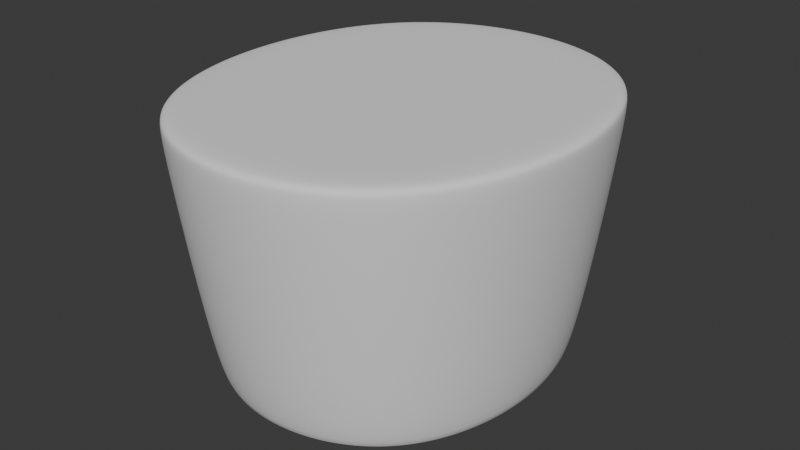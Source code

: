 # Source: PriestKamilavka_HIGHPOLY.blend  (saved by Blender 4.3.34; exported with 4.5.12 LTS)
import bpy
from mathutils import Matrix  # noqa: F401  (used for matrix-valued properties, if any)

bpy.ops.wm.read_factory_settings(use_empty=True)
scene = bpy.context.scene
scene.name = 'Scene'

# ---- world
world_world = bpy.data.worlds.new('World'); scene.world = world_world
world_world.use_nodes = True; world_world.node_tree.nodes.clear()
_N = world_world.node_tree.nodes; _L = world_world.node_tree.links
n0 = _N.new('ShaderNodeOutputWorld'); n0.name = 'World Output'; n0.location = (300, 300)
n1 = _N.new('ShaderNodeBackground'); n1.name = 'Background'; n1.location = (10, 300)
n1.inputs[0].default_value = (0.05088, 0.05088, 0.05088, 1.0)
_L.new(n1.outputs[0], n0.inputs[0])
n0.is_active_output = True
world_world.color = (0.05088, 0.05088, 0.05088)
world_world.use_sun_shadow = False
world_world.sun_shadow_jitter_overblur = 0.0

# ---- meshes
me_priestkamilavka_highpoly = bpy.data.meshes.new('PriestKamilavka_HIGHPOLY')
me_priestkamilavka_highpoly.from_pydata([(3.576e-07, 0.1014, 5.96e-08), (0.01778, 0.0996, 5.96e-08), (0.03491, 0.09426, 5.96e-08), (0.05067, 0.08531, 5.96e-08), (0.07477, 0.05703, 5.96e-08), (0.08212, 0.03914, 5.96e-08), (0.08646, 0.0199, 5.96e-08), (0.06424, 0.07276, 5.96e-08), (3.576e-07, -0.1014, 5.96e-08), (0.01778, -0.0996, 5.96e-08), (0.03491, -0.09426, 5.96e-08), (0.05067, -0.08531, 5.96e-08), (0.07477, -0.05703, 5.96e-08), (0.08211, -0.03915, 5.96e-08), (0.08649, -0.0199, 5.96e-08), (0.08789, 8.227e-06, 5.96e-08), (0.06424, -0.07276, 5.96e-08), (-0.06424, -0.07276, 5.96e-08), (-0.08789, 8.227e-06, 5.96e-08), (-0.08648, -0.0199, 5.96e-08), (-0.08211, -0.03915, 5.96e-08), (-0.07477, -0.05703, 5.96e-08), (-0.05067, -0.08531, 5.96e-08), (-0.03491, -0.09426, 5.96e-08), (-0.01778, -0.0996, 5.96e-08), (-0.06424, 0.07276, 5.96e-08), (-0.08646, 0.0199, 5.96e-08), (-0.08212, 0.03914, 5.96e-08), (-0.07477, 0.05703, 5.96e-08), (-0.05067, 0.08531, 5.96e-08), (-0.03491, 0.09426, 5.96e-08), (-0.01778, 0.0996, 5.96e-08), (0.07708, -0.01868, 0.12), (0.07301, -0.03657, 0.12), (0.0663, -0.05291, 0.12), (0.03111, -0.08583, 0.12), (0.01589, -0.09058, 0.12), (0.05692, -0.06692, 0.12), (0.04501, -0.07794, 0.12), (0.0784, 0.0, 0.12), (0.07705, 0.01868, 0.12), (0.07301, 0.03657, 0.12), (0.0663, 0.05291, 0.12), (0.03111, 0.08583, 0.12), (0.01589, 0.09058, 0.12), (0.04501, 0.07794, 0.12), (0.05692, 0.06692, 0.12), (-0.07708, -0.01868, 0.12), (-0.07301, -0.03657, 0.12), (-0.0663, -0.05291, 0.12), (-0.03111, -0.08583, 0.12), (3.576e-07, -0.09216, 0.12), (-0.01589, -0.09058, 0.12), (-0.04501, -0.07794, 0.12), (-0.05692, -0.06692, 0.12), (-0.0784, 0.0, 0.12), (-0.07705, 0.01868, 0.12), (-0.07301, 0.03657, 0.12), (-0.0663, 0.05291, 0.12), (-0.03111, 0.08583, 0.12), (-0.01589, 0.09058, 0.12), (3.576e-07, 0.09216, 0.12), (-0.05692, 0.06692, 0.12), (-0.04501, 0.07794, 0.12), (-0.04501, 0.07794, 5.96e-08), (-0.05692, 0.06692, 5.96e-08), (3.576e-07, 0.09216, 5.96e-08), (-0.01589, 0.09058, 5.96e-08), (-0.03111, 0.08583, 5.96e-08), (-0.0663, 0.05291, 5.96e-08), (-0.07301, 0.03657, 5.96e-08), (-0.07705, 0.01868, 5.96e-08), (-0.0784, 0.0, 5.96e-08), (-0.05692, -0.06692, 5.96e-08), (-0.04501, -0.07794, 5.96e-08), (-0.01589, -0.09058, 5.96e-08), (3.576e-07, -0.09216, 5.96e-08), (-0.03111, -0.08583, 5.96e-08), (-0.0663, -0.05291, 5.96e-08), (-0.07301, -0.03657, 5.96e-08), (-0.07708, -0.01868, 5.96e-08), (0.05692, 0.06692, 5.96e-08), (0.04501, 0.07794, 5.96e-08), (0.01589, 0.09058, 5.96e-08), (0.03111, 0.08583, 5.96e-08), (0.0663, 0.05291, 5.96e-08), (0.07301, 0.03657, 5.96e-08), (0.07705, 0.01868, 5.96e-08), (0.0784, 0.0, 5.96e-08), (0.04501, -0.07794, 5.96e-08), (0.05692, -0.06692, 5.96e-08), (0.01589, -0.09058, 5.96e-08), (0.03111, -0.08583, 5.96e-08), (0.0663, -0.05291, 5.96e-08), (0.07301, -0.03657, 5.96e-08), (0.07708, -0.01868, 5.96e-08), (-0.01413, 0.0841, 0.15), (-0.02118, 0.1187, 0.1431), (-0.02088, 0.1172, 0.148), (-0.0275, 0.07993, 0.15), (-0.04159, 0.1123, 0.1431), (-0.04097, 0.111, 0.148), (-0.03944, 0.07315, 0.15), (-0.06037, 0.1016, 0.1431), (-0.05945, 0.1005, 0.148), (-0.05784, 0.05143, 0.15), (-0.08908, 0.06795, 0.1431), (-0.08771, 0.06731, 0.148), (-0.06414, 0.0361, 0.15), (-0.09783, 0.04663, 0.1431), (-0.09636, 0.04624, 0.148), (-0.06808, 0.0186, 0.15), (-0.103, 0.02371, 0.1431), (-0.1015, 0.02353, 0.148), (-0.04957, 0.06379, 0.15), (-0.07654, 0.08669, 0.1431), (-0.07535, 0.08577, 0.148), (-0.01413, -0.0841, 0.15), (-0.02118, -0.1187, 0.1431), (-0.02088, -0.1172, 0.148), (-0.0275, -0.07993, 0.15), (-0.04159, -0.1123, 0.1431), (-0.04097, -0.111, 0.148), (-0.03944, -0.07315, 0.15), (-0.06037, -0.1016, 0.1431), (-0.05945, -0.1005, 0.148), (-0.05784, -0.05143, 0.15), (-0.08908, -0.06795, 0.1431), (-0.08771, -0.06731, 0.148), (-0.06414, -0.03609, 0.15), (-0.09783, -0.04664, 0.1431), (-0.09636, -0.04625, 0.148), (-0.06811, -0.0186, 0.15), (-0.103, -0.02371, 0.1431), (-0.1015, -0.02353, 0.148), (-0.06943, -1.654e-05, 0.15), (-0.1047, 9.793e-06, 0.1431), (-0.1032, 8.329e-06, 0.148), (-0.04957, -0.06379, 0.15), (-0.07654, -0.08669, 0.1431), (-0.07535, -0.08577, 0.148), (0.04957, -0.06379, 0.15), (0.07654, -0.08669, 0.1431), (0.07535, -0.08577, 0.148), (0.06943, -1.604e-05, 0.15), (0.1047, 9.793e-06, 0.1431), (0.1032, 8.461e-06, 0.148), (0.06811, -0.0186, 0.15), (0.103, -0.02371, 0.1431), (0.1015, -0.02353, 0.148), (0.06414, -0.03609, 0.15), (0.09783, -0.04664, 0.1431), (0.09636, -0.04625, 0.148), (0.05784, -0.05143, 0.15), (0.08908, -0.06795, 0.1431), (0.08771, -0.06731, 0.148), (0.03944, -0.07315, 0.15), (0.06037, -0.1016, 0.1431), (0.05945, -0.1005, 0.148), (0.0275, -0.07993, 0.15), (0.04159, -0.1123, 0.1431), (0.04097, -0.111, 0.148), (0.01413, -0.0841, 0.15), (0.02118, -0.1187, 0.1431), (0.02088, -0.1172, 0.148), (3.576e-07, -0.08551, 0.15), (3.576e-07, -0.1208, 0.1431), (3.576e-07, -0.1193, 0.148), (0.04957, 0.06379, 0.15), (0.07654, 0.08669, 0.1431), (0.07535, 0.08577, 0.148), (0.06808, 0.0186, 0.15), (0.103, 0.02371, 0.1431), (0.1015, 0.02353, 0.148), (0.06414, 0.0361, 0.15), (0.09784, 0.04663, 0.1431), (0.09636, 0.04624, 0.148), (0.05784, 0.05143, 0.15), (0.08908, 0.06795, 0.1431), (0.08771, 0.06731, 0.148), (0.03944, 0.07315, 0.15), (0.06037, 0.1016, 0.1431), (0.05945, 0.1005, 0.148), (0.0275, 0.07993, 0.15), (0.04159, 0.1123, 0.1431), (0.04097, 0.111, 0.148), (0.01413, 0.0841, 0.15), (0.02118, 0.1187, 0.1431), (0.02088, 0.1172, 0.148), (3.576e-07, 0.08551, 0.15), (3.576e-07, 0.1208, 0.1431), (3.576e-07, 0.1193, 0.148), (3.576e-07, 1.49e-08, 0.12), (4.172e-07, -6.363e-07, 0.15), (0.09686, -0.02286, 0.15), (0.09848, 5.152e-06, 0.15), (0.09186, -0.04486, 0.15), (0.08353, -0.06513, 0.15), (0.07175, -0.08274, 0.15), (0.03909, -0.1067, 0.15), (0.05666, -0.09669, 0.15), (0.01994, -0.1126, 0.15), (3.576e-07, -0.1146, 0.15), (0.09682, 0.02286, 0.15), (0.09186, 0.04485, 0.15), (0.08353, 0.06513, 0.15), (0.07175, 0.08274, 0.15), (0.05666, 0.09669, 0.15), (0.03909, 0.1067, 0.15), (0.01994, 0.1126, 0.15), (3.576e-07, 0.1146, 0.15), (-0.09847, 4.702e-06, 0.15), (-0.09686, -0.02286, 0.15), (-0.09186, -0.04486, 0.15), (-0.08353, -0.06513, 0.15), (-0.07175, -0.08274, 0.15), (-0.05666, -0.09669, 0.15), (-0.03909, -0.1067, 0.15), (-0.01994, -0.1126, 0.15), (-0.09682, 0.02286, 0.15), (-0.09186, 0.04485, 0.15), (-0.08353, 0.06513, 0.15), (-0.07175, 0.08274, 0.15), (-0.03909, 0.1067, 0.15), (-0.05666, 0.09669, 0.15), (-0.01994, 0.1126, 0.15)], [], [(14, 148, 151, 13), (23, 121, 124, 22), (4, 178, 175, 5), (17, 139, 127, 21), (2, 184, 181, 3), (24, 118, 121, 23), (5, 175, 172, 6), (18, 136, 112, 26), (1, 187, 184, 2), (26, 112, 109, 27), (0, 190, 187, 1), (6, 172, 145, 15), (27, 109, 106, 28), (86, 41, 42, 85), (13, 151, 154, 12), (25, 115, 103, 29), (7, 169, 178, 4), (11, 157, 160, 10), (16, 142, 157, 11), (15, 145, 148, 14), (30, 100, 97, 31), (19, 133, 136, 18), (10, 160, 163, 9), (28, 106, 115, 25), (20, 130, 133, 19), (9, 163, 166, 8), (21, 127, 130, 20), (3, 181, 169, 7), (22, 124, 139, 17), (12, 154, 142, 16), (8, 166, 118, 24), (29, 64, 65, 25), (0, 66, 67, 31), (31, 67, 68, 30), (30, 68, 64, 29), (25, 65, 69, 28), (28, 69, 70, 27), (27, 70, 71, 26), (26, 71, 72, 18), (17, 73, 74, 22), (24, 75, 76, 8), (23, 77, 75, 24), (22, 74, 77, 23), (21, 78, 73, 17), (20, 79, 78, 21), (19, 80, 79, 20), (18, 72, 80, 19), (7, 81, 82, 3), (1, 83, 66, 0), (2, 84, 83, 1), (3, 82, 84, 2), (4, 85, 81, 7), (5, 86, 85, 4), (6, 87, 86, 5), (15, 88, 87, 6), (11, 89, 90, 16), (8, 76, 91, 9), (9, 91, 92, 10), (10, 92, 89, 11), (16, 90, 93, 12), (12, 93, 94, 13), (13, 94, 95, 14), (14, 95, 88, 15), (29, 103, 100, 30), (194, 149, 146, 195), (149, 148, 145, 146), (196, 152, 149, 194), (152, 151, 148, 149), (197, 155, 152, 196), (155, 154, 151, 152), (198, 143, 155, 197), (143, 142, 154, 155), (199, 161, 158, 200), (161, 160, 157, 158), (201, 164, 161, 199), (164, 163, 160, 161), (202, 167, 164, 201), (167, 166, 163, 164), (200, 158, 143, 198), (158, 157, 142, 143), (195, 146, 173, 203), (146, 145, 172, 173), (203, 173, 176, 204), (173, 172, 175, 176), (204, 176, 179, 205), (176, 175, 178, 179), (205, 179, 170, 206), (179, 178, 169, 170), (207, 182, 185, 208), (182, 181, 184, 185), (208, 185, 188, 209), (185, 184, 187, 188), (209, 188, 191, 210), (188, 187, 190, 191), (206, 170, 182, 207), (170, 169, 181, 182), (211, 137, 134, 212), (137, 136, 133, 134), (212, 134, 131, 213), (134, 133, 130, 131), (213, 131, 128, 214), (131, 130, 127, 128), (214, 128, 140, 215), (128, 127, 139, 140), (216, 125, 122, 217), (125, 124, 121, 122), (217, 122, 119, 218), (122, 121, 118, 119), (218, 119, 167, 202), (119, 118, 166, 167), (215, 140, 125, 216), (140, 139, 124, 125), (219, 113, 137, 211), (113, 112, 136, 137), (220, 110, 113, 219), (110, 109, 112, 113), (221, 107, 110, 220), (107, 106, 109, 110), (222, 116, 107, 221), (116, 115, 106, 107), (223, 101, 104, 224), (101, 100, 103, 104), (225, 98, 101, 223), (98, 97, 100, 101), (210, 191, 98, 225), (191, 190, 97, 98), (224, 104, 116, 222), (104, 103, 115, 116), (31, 97, 190, 0), (73, 54, 53, 74), (87, 40, 41, 86), (75, 52, 51, 76), (88, 39, 40, 87), (77, 50, 52, 75), (89, 38, 37, 90), (74, 53, 50, 77), (76, 51, 36, 91), (78, 49, 54, 73), (91, 36, 35, 92), (79, 48, 49, 78), (64, 63, 62, 65), (92, 35, 38, 89), (80, 47, 48, 79), (66, 61, 60, 67), (90, 37, 34, 93), (72, 55, 47, 80), (67, 60, 59, 68), (93, 34, 33, 94), (81, 46, 45, 82), (68, 59, 63, 64), (94, 33, 32, 95), (83, 44, 61, 66), (65, 62, 58, 69), (95, 32, 39, 88), (84, 43, 44, 83), (69, 58, 57, 70), (82, 45, 43, 84), (70, 57, 56, 71), (85, 42, 46, 81), (71, 56, 55, 72), (63, 192, 62), (48, 192, 49), (58, 192, 57), (59, 192, 63), (62, 192, 58), (37, 192, 34), (61, 192, 60), (34, 192, 33), (51, 192, 36), (49, 192, 54), (39, 192, 40), (60, 192, 59), (32, 192, 39), (45, 192, 43), (36, 192, 35), (42, 192, 46), (47, 192, 48), (43, 192, 44), (57, 192, 56), (46, 192, 45), (55, 192, 47), (38, 192, 37), (33, 192, 32), (44, 192, 61), (35, 192, 38), (53, 192, 50), (50, 192, 52), (52, 192, 51), (41, 192, 42), (40, 192, 41), (54, 192, 53), (56, 192, 55), (147, 193, 150), (150, 193, 153), (153, 193, 141), (141, 193, 156), (156, 193, 159), (159, 193, 162), (162, 193, 165), (165, 193, 117), (117, 193, 120), (120, 193, 123), (123, 193, 138), (138, 193, 126), (126, 193, 129), (129, 193, 132), (132, 193, 135), (135, 193, 111), (111, 193, 108), (108, 193, 105), (105, 193, 114), (114, 193, 102), (102, 193, 99), (99, 193, 96), (96, 193, 189), (189, 193, 186), (186, 193, 183), (183, 193, 180), (180, 193, 168), (168, 193, 177), (177, 193, 174), (174, 193, 171), (171, 193, 144), (144, 193, 147), (147, 194, 195, 144), (150, 196, 194, 147), (153, 197, 196, 150), (141, 198, 197, 153), (159, 199, 200, 156), (162, 201, 199, 159), (165, 202, 201, 162), (156, 200, 198, 141), (144, 195, 203, 171), (171, 203, 204, 174), (174, 204, 205, 177), (177, 205, 206, 168), (180, 207, 208, 183), (183, 208, 209, 186), (186, 209, 210, 189), (168, 206, 207, 180), (135, 211, 212, 132), (132, 212, 213, 129), (129, 213, 214, 126), (126, 214, 215, 138), (123, 216, 217, 120), (120, 217, 218, 117), (117, 218, 202, 165), (138, 215, 216, 123), (111, 219, 211, 135), (108, 220, 219, 111), (105, 221, 220, 108), (114, 222, 221, 105), (99, 223, 224, 102), (96, 225, 223, 99), (189, 210, 225, 96), (102, 224, 222, 114)])
me_priestkamilavka_highpoly.polygons.foreach_set('use_smooth', [True] * 256)
_uv = me_priestkamilavka_highpoly.uv_layers.new(name='UVMap')
_uv.uv.foreach_set('vector', [0.0, 0.0, 0.0, 0.0, 0.0, 0.0, 0.0, 0.0, 0.0, 0.0, 0.0, 0.0, 0.0, 0.0, 0.0, 0.0, 0.0, 0.0, 0.0, 0.0, 0.0, 0.0, 0.0, 0.0, 0.0, 0.0, 0.0, 0.0, 0.0, 0.0, 0.0, 0.0, 0.0, 0.0, 0.0, 0.0, 0.0, 0.0, 0.0, 0.0, 0.0, 0.0, 0.0, 0.0, 0.0, 0.0, 0.0, 0.0, 0.0, 0.0, 0.0, 0.0, 0.0, 0.0, 0.0, 0.0, 0.0, 0.0, 0.0, 0.0, 0.0, 0.0, 0.0, 0.0, 0.0, 0.0, 0.0, 0.0, 0.0, 0.0, 0.0, 0.0, 0.0, 0.0, 0.0, 0.0, 0.0, 0.0, 0.0, 0.0, 0.0, 0.0, 0.0, 0.0, 0.0, 0.0, 0.0, 0.0, 0.0, 0.0, 0.0, 0.0, 0.0, 0.0, 0.0, 0.0, 0.0, 0.0, 0.0, 0.0, 0.0, 0.0, 0.0, 0.0, 0.0, 0.0, 0.0, 0.0, 0.0, 0.0, 0.0, 0.0, 0.0, 0.0, 0.0, 0.0, 0.0, 0.0, 0.0, 0.0, 0.0, 0.0, 0.0, 0.0, 0.0, 0.0, 0.0, 0.0, 0.0, 0.0, 0.0, 0.0, 0.0, 0.0, 0.0, 0.0, 0.0, 0.0, 0.0, 0.0, 0.0, 0.0, 0.0, 0.0, 0.0, 0.0, 0.0, 0.0, 0.0, 0.0, 0.0, 0.0, 0.0, 0.0, 0.0, 0.0, 0.0, 0.0, 0.0, 0.0, 0.0, 0.0, 0.0, 0.0, 0.0, 0.0, 0.0, 0.0, 0.0, 0.0, 0.0, 0.0, 0.0, 0.0, 0.0, 0.0, 0.0, 0.0, 0.0, 0.0, 0.0, 0.0, 0.0, 0.0, 0.0, 0.0, 0.0, 0.0, 0.0, 0.0, 0.0, 0.0, 0.0, 0.0, 0.0, 0.0, 0.0, 0.0, 0.0, 0.0, 0.0, 0.0, 0.0, 0.0, 0.0, 0.0, 0.0, 0.0, 0.0, 0.0, 0.0, 0.0, 0.0, 0.0, 0.0, 0.0, 0.0, 0.0, 0.0, 0.0, 0.0, 0.0, 0.0, 0.0, 0.0, 0.0, 0.0, 0.0, 0.0, 0.0, 0.0, 0.0, 0.0, 0.0, 0.0, 0.0, 0.0, 0.0, 0.0, 0.0, 0.0, 0.0, 0.0, 0.0, 0.0, 0.0, 0.0, 0.0, 0.0, 0.0, 0.0, 0.0, 0.0, 0.0, 0.0, 0.0, 0.0, 0.0, 0.0, 0.0, 0.0, 0.0, 0.0, 0.0, 0.0, 0.0, 0.0, 0.0, 0.0, 0.0, 0.0, 0.0, 0.0, 0.0, 0.0, 0.0, 0.0, 0.0, 0.0, 0.0, 0.0, 0.0, 0.0, 0.0, 0.0, 0.0, 0.0, 0.0, 0.0, 0.0, 0.0, 0.0, 0.0, 0.0, 0.0, 0.0, 0.0, 0.0, 0.0, 0.0, 0.0, 0.0, 0.0, 0.0, 0.0, 0.0, 0.0, 0.0, 0.0, 0.0, 0.0, 0.0, 0.0, 0.0, 0.0, 0.0, 0.0, 0.0, 0.0, 0.0, 0.0, 0.0, 0.0, 0.0, 0.0, 0.0, 0.0, 0.0, 0.0, 0.0, 0.0, 0.0, 0.0, 0.0, 0.0, 0.0, 0.0, 0.0, 0.0, 0.0, 0.0, 0.0, 0.0, 0.0, 0.0, 0.0, 0.0, 0.0, 0.0, 0.0, 0.0, 0.0, 0.0, 0.0, 0.0, 0.0, 0.0, 0.0, 0.0, 0.0, 0.0, 0.0, 0.0, 0.0, 0.0, 0.0, 0.0, 0.0, 0.0, 0.0, 0.0, 0.0, 0.0, 0.0, 0.0, 0.0, 0.0, 0.0, 0.0, 0.0, 0.0, 0.0, 0.0, 0.0, 0.0, 0.0, 0.0, 0.0, 0.0, 0.0, 0.0, 0.0, 0.0, 0.0, 0.0, 0.0, 0.0, 0.0, 0.0, 0.0, 0.0, 0.0, 0.0, 0.0, 0.0, 0.0, 0.0, 0.0, 0.0, 0.0, 0.0, 0.0, 0.0, 0.0, 0.0, 0.0, 0.0, 0.0, 0.0, 0.0, 0.0, 0.0, 0.0, 0.0, 0.0, 0.0, 0.0, 0.0, 0.0, 0.0, 0.0, 0.0, 0.0, 0.0, 0.0, 0.0, 0.0, 0.0, 0.0, 0.0, 0.0, 0.0, 0.0, 0.0, 0.0, 0.0, 0.0, 0.0, 0.0, 0.0, 0.0, 0.0, 0.0, 0.0, 0.0, 0.0, 0.0, 0.0, 0.0, 0.0, 0.0, 0.0, 0.0, 0.0, 0.0, 0.0, 0.0, 0.0, 0.0, 0.0, 0.0, 0.0, 0.0, 0.0, 0.0, 0.0, 0.0, 0.0, 0.0, 0.0, 0.0, 0.0, 0.0, 0.0, 0.0, 0.0, 0.0, 0.0, 0.0, 0.0, 0.0, 0.0, 0.0, 0.0, 0.0, 0.0, 0.0, 0.0, 0.0, 0.0, 0.0, 0.0, 0.0, 0.0, 0.0, 0.0, 0.0, 0.0, 0.0, 0.0, 0.0, 0.0, 0.0, 0.0, 0.0, 0.0, 0.0, 0.0, 0.0, 0.0, 0.0, 0.0, 0.0, 0.0, 0.0, 0.0, 0.0, 0.0, 0.0, 0.0, 0.0, 0.0, 0.0, 0.0, 0.0, 0.0, 0.0, 0.0, 0.0, 0.0, 0.0, 0.0, 0.0, 0.0, 0.0, 0.0, 0.0, 0.0, 0.0, 0.0, 0.0, 0.0, 0.0, 0.0, 0.0, 0.0, 0.0, 0.0, 0.0, 0.0, 0.0, 0.0, 0.0, 0.0, 0.0, 0.0, 0.0, 0.0, 0.0, 0.0, 0.0, 0.0, 0.0, 0.0, 0.0, 0.0, 0.0, 0.0, 0.0, 0.0, 0.0, 0.0, 0.0, 0.0, 0.0, 0.0, 0.0, 0.0, 0.0, 0.0, 0.0, 0.0, 0.0, 0.0, 0.0, 0.0, 0.0, 0.0, 0.0, 0.0, 0.0, 0.0, 0.0, 0.0, 0.0, 0.0, 0.0, 0.0, 0.0, 0.0, 0.0, 0.0, 0.0, 0.0, 0.0, 0.0, 0.0, 0.0, 0.0, 0.0, 0.0, 0.0, 0.0, 0.0, 0.0, 0.0, 0.0, 0.0, 0.0, 0.0, 0.0, 0.0, 0.0, 0.0, 0.0, 0.0, 0.0, 0.0, 0.0, 0.0, 0.0, 0.0, 0.0, 0.0, 0.0, 0.0, 0.0, 0.0, 0.0, 0.0, 0.0, 0.0, 0.0, 0.0, 0.0, 0.0, 0.0, 0.0, 0.0, 0.0, 0.0, 0.0, 0.0, 0.0, 0.0, 0.0, 0.0, 0.0, 0.0, 0.0, 0.0, 0.0, 0.0, 0.0, 0.0, 0.0, 0.0, 0.0, 0.0, 0.0, 0.0, 0.0, 0.0, 0.0, 0.0, 0.0, 0.0, 0.0, 0.0, 0.0, 0.0, 0.0, 0.0, 0.0, 0.0, 0.0, 0.0, 0.0, 0.0, 0.0, 0.0, 0.0, 0.0, 0.0, 0.0, 0.0, 0.0, 0.0, 0.0, 0.0, 0.0, 0.0, 0.0, 0.0, 0.0, 0.0, 0.0, 0.0, 0.0, 0.0, 0.0, 0.0, 0.0, 0.0, 0.0, 0.0, 0.0, 0.0, 0.0, 0.0, 0.0, 0.0, 0.0, 0.0, 0.0, 0.0, 0.0, 0.0, 0.0, 0.0, 0.0, 0.0, 0.0, 0.0, 0.0, 0.0, 0.0, 0.0, 0.0, 0.0, 0.0, 0.0, 0.0, 0.0, 0.0, 0.0, 0.0, 0.0, 0.0, 0.0, 0.0, 0.0, 0.0, 0.0, 0.0, 0.0, 0.0, 0.0, 0.0, 0.0, 0.0, 0.0, 0.0, 0.0, 0.0, 0.0, 0.0, 0.0, 0.0, 0.0, 0.0, 0.0, 0.0, 0.0, 0.0, 0.0, 0.0, 0.0, 0.0, 0.0, 0.0, 0.0, 0.0, 0.0, 0.0, 0.0, 0.0, 0.0, 0.0, 0.0, 0.0, 0.0, 0.0, 0.0, 0.0, 0.0, 0.0, 0.0, 0.0, 0.0, 0.0, 0.0, 0.0, 0.0, 0.0, 0.0, 0.0, 0.0, 0.0, 0.0, 0.0, 0.0, 0.0, 0.0, 0.0, 0.0, 0.0, 0.0, 0.0, 0.0, 0.0, 0.0, 0.0, 0.0, 0.0, 0.0, 0.0, 0.0, 0.0, 0.0, 0.0, 0.0, 0.0, 0.0, 0.0, 0.0, 0.0, 0.0, 0.0, 0.0, 0.0, 0.0, 0.0, 0.0, 0.0, 0.0, 0.0, 0.0, 0.0, 0.0, 0.0, 0.0, 0.0, 0.0, 0.0, 0.0, 0.0, 0.0, 0.0, 0.0, 0.0, 0.0, 0.0, 0.0, 0.0, 0.0, 0.0, 0.0, 0.0, 0.0, 0.0, 0.0, 0.0, 0.0, 0.0, 0.0, 0.0, 0.0, 0.0, 0.0, 0.0, 0.0, 0.0, 0.0, 0.0, 0.0, 0.0, 0.0, 0.0, 0.0, 0.0, 0.0, 0.0, 0.0, 0.0, 0.0, 0.0, 0.0, 0.0, 0.0, 0.0, 0.0, 0.0, 0.0, 0.0, 0.0, 0.0, 0.0, 0.0, 0.0, 0.0, 0.0, 0.0, 0.0, 0.0, 0.0, 0.0, 0.0, 0.0, 0.0, 0.0, 0.0, 0.0, 0.0, 0.0, 0.0, 0.0, 0.0, 0.0, 0.0, 0.0, 0.0, 0.0, 0.0, 0.0, 0.0, 0.0, 0.0, 0.0, 0.0, 0.0, 0.0, 0.0, 0.0, 0.0, 0.0, 0.0, 0.0, 0.0, 0.0, 0.0, 0.0, 0.0, 0.0, 0.0, 0.0, 0.0, 0.0, 0.0, 0.0, 0.0, 0.0, 0.0, 0.0, 0.0, 0.0, 0.0, 0.0, 0.0, 0.0, 0.0, 0.0, 0.0, 0.0, 0.0, 0.0, 0.0, 0.0, 0.0, 0.0, 0.0, 0.0, 0.0, 0.0, 0.0, 0.0, 0.0, 0.0, 0.0, 0.0, 0.0, 0.0, 0.0, 0.0, 0.0, 0.0, 0.0, 0.0, 0.0, 0.0, 0.0, 0.0, 0.0, 0.0, 0.0, 0.0, 0.0, 0.0, 0.0, 0.0, 0.0, 0.0, 0.0, 0.0, 0.0, 0.0, 0.0, 0.0, 0.0, 0.0, 0.0, 0.0, 0.0, 0.0, 0.0, 0.0, 0.0, 0.0, 0.0, 0.0, 0.0, 0.0, 0.0, 0.0, 0.0, 0.0, 0.0, 0.0, 0.0, 0.0, 0.0, 0.0, 0.0, 0.0, 0.0, 0.0, 0.0, 0.0, 0.0, 0.0, 0.0, 0.0, 0.0, 0.0, 0.0, 0.0, 0.0, 0.0, 0.0, 0.0, 0.0, 0.0, 0.0, 0.0, 0.0, 0.0, 0.0, 0.0, 0.0, 0.0, 0.0, 0.0, 0.0, 0.0, 0.0, 0.0, 0.0, 0.0, 0.0, 0.0, 0.0, 0.0, 0.0, 0.0, 0.0, 0.0, 0.0, 0.0, 0.0, 0.0, 0.0, 0.0, 0.0, 0.0, 0.0, 0.0, 0.0, 0.0, 0.0, 0.0, 0.0, 0.0, 0.0, 0.0, 0.0, 0.0, 0.0, 0.0, 0.0, 0.0, 0.0, 0.0, 0.0, 0.0, 0.0, 0.0, 0.0, 0.0, 0.0, 0.0, 0.0, 0.0, 0.0, 0.0, 0.0, 0.0, 0.0, 0.0, 0.0, 0.0, 0.0, 0.0, 0.0, 0.0, 0.0, 0.0, 0.0, 0.0, 0.0, 0.0, 0.0, 0.0, 0.0, 0.0, 0.0, 0.0, 0.0, 0.0, 0.0, 0.0, 0.0, 0.0, 0.0, 0.0, 0.0, 0.0, 0.0, 0.0, 0.0, 0.0, 0.0, 0.0, 0.0, 0.0, 0.0, 0.0, 0.0, 0.0, 0.0, 0.0, 0.0, 0.0, 0.0, 0.0, 0.0, 0.0, 0.0, 0.0, 0.0, 0.0, 0.0, 0.0, 0.0, 0.0, 0.0, 0.0, 0.0, 0.0, 0.0, 0.0, 0.0, 0.0, 0.0, 0.0, 0.0, 0.0, 0.0, 0.0, 0.0, 0.0, 0.0, 0.0, 0.0, 0.0, 0.0, 0.0, 0.0, 0.0, 0.0, 0.0, 0.0, 0.0, 0.0, 0.0, 0.0, 0.0, 0.0, 0.0, 0.0, 0.0, 0.0, 0.0, 0.0, 0.0, 0.0, 0.0, 0.0, 0.0, 0.0, 0.0, 0.0, 0.0, 0.0, 0.0, 0.0, 0.0, 0.0, 0.0, 0.0, 0.0, 0.0, 0.0, 0.0, 0.0, 0.0, 0.0, 0.0, 0.0, 0.0, 0.0, 0.0, 0.0, 0.0, 0.0, 0.0, 0.0, 0.0, 0.0, 0.0, 0.0, 0.0, 0.0, 0.0, 0.0, 0.0, 0.0, 0.0, 0.0, 0.0, 0.0, 0.0, 0.0, 0.0, 0.0, 0.0, 0.0, 0.0, 0.0, 0.0, 0.0, 0.0, 0.0, 0.0, 0.0, 0.0, 0.0, 0.0, 0.0, 0.0, 0.0, 0.0, 0.0, 0.0, 0.0, 0.0, 0.0, 0.0, 0.0, 0.0, 0.0, 0.0, 0.0, 0.0, 0.0, 0.0, 0.0, 0.0, 0.0, 0.0, 0.0, 0.0, 0.0, 0.0, 0.0, 0.0, 0.0, 0.0, 0.0, 0.0, 0.0, 0.0, 0.0, 0.0, 0.0, 0.0, 0.0, 0.0, 0.0, 0.0, 0.0, 0.0, 0.0, 0.0, 0.0, 0.0, 0.0, 0.0, 0.0, 0.0, 0.0, 0.0, 0.0, 0.0, 0.0, 0.0, 0.0, 0.0, 0.0, 0.0, 0.0, 0.0, 0.0, 0.0, 0.0, 0.0, 0.0, 0.0, 0.0, 0.0, 0.0, 0.0, 0.0, 0.0, 0.0, 0.0, 0.0, 0.0, 0.0, 0.0, 0.0, 0.0, 0.0, 0.0, 0.0, 0.0, 0.0, 0.0, 0.0, 0.0, 0.0, 0.0, 0.0, 0.0, 0.0, 0.0, 0.0, 0.0, 0.0, 0.0, 0.0, 0.0, 0.0, 0.0, 0.0, 0.0, 0.0, 0.0, 0.0, 0.0, 0.0, 0.0, 0.0, 0.0, 0.0, 0.0, 0.0, 0.0, 0.0, 0.0, 0.0, 0.0, 0.0, 0.0, 0.0, 0.0, 0.0, 0.0, 0.0, 0.0, 0.0, 0.0, 0.0, 0.0, 0.0, 0.0, 0.0, 0.0, 0.0, 0.0, 0.0, 0.0, 0.0, 0.0, 0.0, 0.0, 0.0, 0.0, 0.0, 0.0, 0.0, 0.0, 0.0, 0.0, 0.0, 0.0, 0.0, 0.0, 0.0, 0.0, 0.0, 0.0, 0.0, 0.0, 0.0, 0.0, 0.0, 0.0, 0.0, 0.0, 0.0, 0.0, 0.0, 0.0, 0.0, 0.0, 0.0, 0.0, 0.0, 0.0, 0.0, 0.0, 0.0, 0.0, 0.0, 0.0, 0.0, 0.0, 0.0, 0.0, 0.0, 0.0, 0.0, 0.0, 0.0, 0.0, 0.0, 0.0, 0.0, 0.0, 0.0, 0.0, 0.0, 0.0, 0.0, 0.0, 0.0, 0.0, 0.0, 0.0, 0.0, 0.0, 0.0, 0.0, 0.0, 0.0, 0.0, 0.0, 0.0, 0.0, 0.0, 0.0, 0.0, 0.0, 0.0, 0.0, 0.0, 0.0, 0.0, 0.0, 0.0, 0.0, 0.0, 0.0, 0.0, 0.0, 0.0, 0.0, 0.0, 0.0, 0.0, 0.0, 0.0, 0.0, 0.0, 0.0, 0.0, 0.0, 0.0, 0.0, 0.0, 0.0, 0.0, 0.0, 0.0, 0.0, 0.0, 0.0, 0.0, 0.0, 0.0, 0.0, 0.0, 0.0, 0.0, 0.0, 0.0, 0.0, 0.0, 0.0, 0.0, 0.0, 0.0, 0.0, 0.0, 0.0, 0.0, 0.0, 0.0, 0.0, 0.0, 0.0, 0.0, 0.0, 0.0, 0.0, 0.0, 0.0, 0.0, 0.0, 0.0, 0.0, 0.0, 0.0, 0.0, 0.0, 0.0, 0.0, 0.0, 0.0, 0.0, 0.0, 0.0, 0.0, 0.0, 0.0, 0.0, 0.0, 0.0, 0.0, 0.0, 0.0, 0.0, 0.0, 0.0, 0.0, 0.0, 0.0, 0.0, 0.0, 0.0, 0.0, 0.0, 0.0, 0.0, 0.0, 0.0, 0.0, 0.0, 0.0, 0.0, 0.0, 0.0, 0.0, 0.0, 0.0, 0.0, 0.0, 0.0, 0.0, 0.0, 0.0, 0.0, 0.0, 0.0, 0.0, 0.0, 0.0, 0.0, 0.0, 0.0, 0.0, 0.0, 0.0, 0.0, 0.0, 0.0, 0.0, 0.0, 0.0, 0.0, 0.0, 0.0, 0.0, 0.0, 0.0, 0.0, 0.0, 0.0, 0.0, 0.0, 0.0, 0.0, 0.0, 0.0, 0.0, 0.0, 0.0, 0.0, 0.0, 0.0, 0.0, 0.0, 0.0, 0.0, 0.0, 0.0, 0.0, 0.0, 0.0, 0.0, 0.0, 0.0, 0.0, 0.0, 0.0, 0.0, 0.0, 0.0, 0.0, 0.0, 0.0, 0.0, 0.0, 0.0, 0.0, 0.0, 0.0, 0.0, 0.0, 0.0, 0.0, 0.0, 0.0, 0.0, 0.0, 0.0, 0.0, 0.0, 0.0, 0.0, 0.0, 0.0, 0.0, 0.0, 0.0, 0.0, 0.0, 0.0, 0.0, 0.0, 0.0, 0.0, 0.0, 0.0, 0.0, 0.0, 0.0, 0.0, 0.0, 0.0, 0.0, 0.0, 0.0, 0.0, 0.0, 0.0, 0.0, 0.0, 0.0, 0.0, 0.0, 0.0, 0.0, 0.0, 0.0, 0.0, 0.0, 0.0, 0.0, 0.0, 0.0, 0.0, 0.0, 0.0, 0.0, 0.0, 0.0, 0.0, 0.0, 0.0, 0.0, 0.0, 0.0, 0.0, 0.0, 0.0, 0.0, 0.0, 0.0, 0.0, 0.0, 0.0, 0.0, 0.0, 0.0, 0.0, 0.0, 0.0, 0.0, 0.0, 0.0, 0.0, 0.0, 0.0, 0.0, 0.0, 0.0, 0.0, 0.0, 0.0, 0.0, 0.0, 0.0, 0.0, 0.0, 0.0, 0.0, 0.0, 0.0, 0.0, 0.0, 0.0, 0.0, 0.0, 0.0, 0.0, 0.0, 0.0, 0.0, 0.0, 0.0, 0.0, 0.0, 0.0, 0.0, 0.0, 0.0, 0.0, 0.0, 0.0, 0.0, 0.0, 0.0, 0.0, 0.0, 0.0, 0.0, 0.0, 0.0, 0.0, 0.0, 0.0, 0.0, 0.0, 0.0, 0.0, 0.0, 0.0, 0.0, 0.0, 0.0, 0.0, 0.0, 0.0, 0.0, 0.0, 0.0, 0.0, 0.0, 0.0, 0.0, 0.0, 0.0, 0.0, 0.0, 0.0, 0.0, 0.0, 0.0, 0.0, 0.0, 0.0, 0.0, 0.0, 0.0, 0.0, 0.0, 0.0, 0.0, 0.0, 0.0, 0.0, 0.0, 0.0, 0.0, 0.0, 0.0, 0.0, 0.0, 0.0, 0.0, 0.0, 0.0, 0.0, 0.0, 0.0, 0.0, 0.0, 0.0, 0.0, 0.0, 0.0, 0.0, 0.0, 0.0, 0.0, 0.0, 0.0, 0.0, 0.0, 0.0, 0.0, 0.0, 0.0, 0.0, 0.0, 0.0, 0.0, 0.0, 0.0])
me_priestkamilavka_highpoly.update()

# ---- objects
ob_priestkamilavka_highpoly = bpy.data.objects.new('PriestKamilavka_HIGHPOLY', me_priestkamilavka_highpoly)

# ---- transforms, parenting, visibility, modifiers, constraints
ob_priestkamilavka_highpoly.location = (0.0, 0.0, 0.0)
_m = ob_priestkamilavka_highpoly.modifiers.new('Bevel', 'BEVEL')
_m.width = 0.001
_m.width_pct = 0.001
_m.limit_method = 'WEIGHT'
_m.offset_type = 'WIDTH'
_m = ob_priestkamilavka_highpoly.modifiers.new('Subdivision', 'SUBSURF')
_m.levels = 3
_m.render_levels = 3

# ---- collection membership
scene.collection.objects.link(ob_priestkamilavka_highpoly)

# ---- scene / render settings (as saved in the file)
scene.frame_start = 1; scene.frame_end = 250; scene.frame_set(1)
scene.render.engine = 'BLENDER_EEVEE_NEXT'
scene.eevee.ray_tracing_options.trace_max_roughness = 0.0
bpy.context.view_layer.update()

# ---- added for rendering (the .blend has no active camera and no usable light): camera, sun
cam_auto = bpy.data.cameras.new('AutoCamera')
cam_auto.lens = 50.0
cam_auto.sensor_width = 36.0
cam_auto.clip_end = 1000.0
ob_auto_camera = bpy.data.objects.new('AutoCamera', cam_auto)
scene.collection.objects.link(ob_auto_camera)
ob_auto_camera.location = (0.326741, -0.392089, 0.336393)
ob_auto_camera.rotation_euler = (1.09748, -7.21219e-08, 0.694738)
scene.camera = ob_auto_camera
light_auto_sun = bpy.data.lights.new('AutoSun', 'SUN')
light_auto_sun.energy = 3.0
light_auto_sun.angle = 0.0523599
ob_auto_sun = bpy.data.objects.new('AutoSun', light_auto_sun)
scene.collection.objects.link(ob_auto_sun)
ob_auto_sun.rotation_euler = (0.872665, 0.174533, 0.523599)
bpy.context.view_layer.update()
